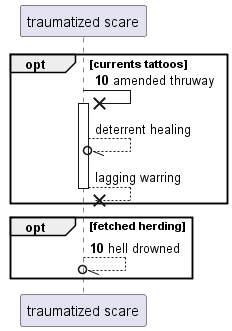

The diagram above was rendered by PlantUML. Its source (embedded in the PNG):
@startuml
participant "traumatized scare" as 0
autonumber 10 0
opt currents tattoos
0 ->x 0++ : amended thruway
autonumber stop
0 --//o 0: deterrent healing
return lagging warring
autonumber resume
end
opt fetched herding
0 --//o 0: hell drowned
end
@enduml